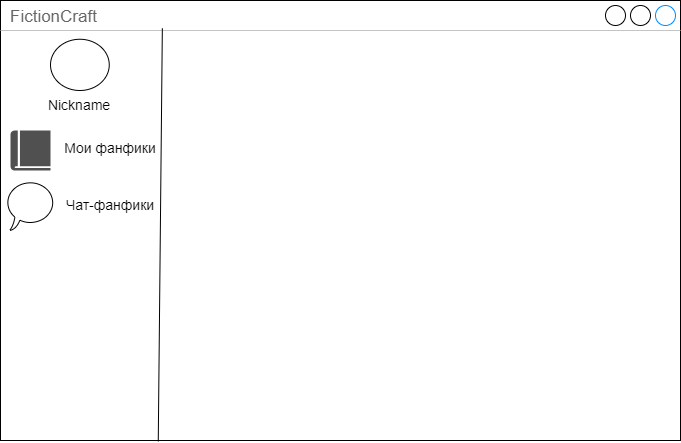

The diagram above was exported from draw.io. Its source (the exported page's mxGraphModel, read from the mxfile embedded in the PNG):
<mxGraphModel dx="996" dy="523" grid="1" gridSize="10" guides="1" tooltips="1" connect="1" arrows="1" fold="1" page="1" pageScale="1" pageWidth="827" pageHeight="1169" math="0" shadow="0">
  <root>
    <mxCell id="0" />
    <mxCell id="1" parent="0" />
    <mxCell id="rPtxfG9rrcqP0u_eQpv5-1" value="FictionCraft" style="strokeWidth=1;shadow=0;dashed=0;align=center;html=1;shape=mxgraph.mockup.containers.window;align=left;verticalAlign=top;spacingLeft=8;strokeColor2=#008cff;strokeColor3=#c4c4c4;fontColor=#666666;mainText=;fontSize=17;labelBackgroundColor=none;whiteSpace=wrap;" vertex="1" parent="1">
      <mxGeometry x="80" y="120" width="680" height="440" as="geometry" />
    </mxCell>
    <mxCell id="rPtxfG9rrcqP0u_eQpv5-2" value="" style="ellipse;whiteSpace=wrap;html=1;" vertex="1" parent="1">
      <mxGeometry x="130" y="158.75" width="58.75" height="51.25" as="geometry" />
    </mxCell>
    <mxCell id="rPtxfG9rrcqP0u_eQpv5-3" value="&lt;font style=&quot;font-size: 14px;&quot;&gt;Nickname&lt;/font&gt;" style="text;html=1;align=center;verticalAlign=middle;whiteSpace=wrap;rounded=0;fontSize=13;" vertex="1" parent="1">
      <mxGeometry x="128.75" y="210" width="60" height="30" as="geometry" />
    </mxCell>
    <mxCell id="rPtxfG9rrcqP0u_eQpv5-4" value="" style="endArrow=none;html=1;rounded=0;entryX=0.238;entryY=0.063;entryDx=0;entryDy=0;entryPerimeter=0;exitX=0.232;exitY=1.002;exitDx=0;exitDy=0;exitPerimeter=0;" edge="1" parent="1" source="rPtxfG9rrcqP0u_eQpv5-1" target="rPtxfG9rrcqP0u_eQpv5-1">
      <mxGeometry width="50" height="50" relative="1" as="geometry">
        <mxPoint x="224.36000000000007" y="547.44" as="sourcePoint" />
        <mxPoint x="239.99999999999994" y="139.99999999999994" as="targetPoint" />
      </mxGeometry>
    </mxCell>
    <mxCell id="rPtxfG9rrcqP0u_eQpv5-5" value="" style="sketch=0;pointerEvents=1;shadow=0;dashed=0;html=1;strokeColor=none;fillColor=#505050;labelPosition=center;verticalLabelPosition=bottom;verticalAlign=top;outlineConnect=0;align=center;shape=mxgraph.office.concepts.book_journal;" vertex="1" parent="1">
      <mxGeometry x="90" y="250" width="40" height="40" as="geometry" />
    </mxCell>
    <mxCell id="rPtxfG9rrcqP0u_eQpv5-6" value="" style="whiteSpace=wrap;html=1;shape=mxgraph.basic.oval_callout" vertex="1" parent="1">
      <mxGeometry x="85" y="300" width="50" height="50" as="geometry" />
    </mxCell>
    <mxCell id="rPtxfG9rrcqP0u_eQpv5-7" value="&lt;font style=&quot;font-size: 14px;&quot;&gt;Мои фанфики&lt;/font&gt;" style="text;html=1;align=center;verticalAlign=middle;whiteSpace=wrap;rounded=0;" vertex="1" parent="1">
      <mxGeometry x="140" y="250" width="100" height="35" as="geometry" />
    </mxCell>
    <mxCell id="rPtxfG9rrcqP0u_eQpv5-8" value="&lt;font style=&quot;font-size: 14px;&quot;&gt;Чат-фанфики&lt;/font&gt;" style="text;html=1;align=center;verticalAlign=middle;whiteSpace=wrap;rounded=0;" vertex="1" parent="1">
      <mxGeometry x="140" y="310" width="100" height="30" as="geometry" />
    </mxCell>
  </root>
</mxGraphModel>